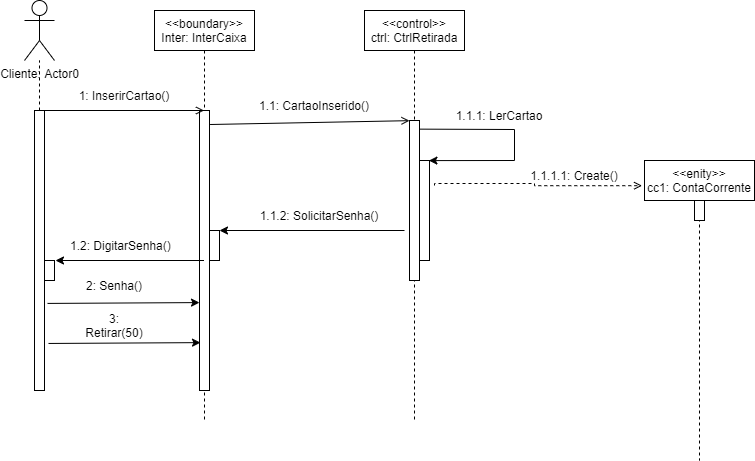

The diagram above was exported from draw.io. Its source (the exported page's mxGraphModel, read from the mxfile embedded in the PNG):
<mxGraphModel dx="862" dy="484" grid="1" gridSize="10" guides="1" tooltips="1" connect="1" arrows="1" fold="1" page="1" pageScale="1" pageWidth="827" pageHeight="1169" math="0" shadow="0">
  <root>
    <mxCell id="0" />
    <mxCell id="1" parent="0" />
    <mxCell id="3nuBFxr9cyL0pnOWT2aG-1" value="&lt;&lt;boundary&gt;&gt;&#10;Inter: InterCaixa" style="shape=umlLifeline;perimeter=lifelinePerimeter;container=1;collapsible=0;recursiveResize=0;rounded=0;shadow=0;strokeWidth=1;" parent="1" vertex="1">
      <mxGeometry x="200" y="50" width="100" height="410" as="geometry" />
    </mxCell>
    <mxCell id="3nuBFxr9cyL0pnOWT2aG-2" value="" style="points=[];perimeter=orthogonalPerimeter;rounded=0;shadow=0;strokeWidth=1;" parent="3nuBFxr9cyL0pnOWT2aG-1" vertex="1">
      <mxGeometry x="45" y="100" width="10" height="280" as="geometry" />
    </mxCell>
    <mxCell id="b3D3zjhk7Q8CWpFNn4pg-2" value="" style="points=[];perimeter=orthogonalPerimeter;rounded=0;shadow=0;strokeWidth=1;" vertex="1" parent="3nuBFxr9cyL0pnOWT2aG-1">
      <mxGeometry x="55" y="220" width="10" height="30" as="geometry" />
    </mxCell>
    <mxCell id="3nuBFxr9cyL0pnOWT2aG-5" value="&lt;&lt;control&gt;&gt;&#10;ctrl: CtrlRetirada" style="shape=umlLifeline;perimeter=lifelinePerimeter;container=1;collapsible=0;recursiveResize=0;rounded=0;shadow=0;strokeWidth=1;" parent="1" vertex="1">
      <mxGeometry x="410" y="50" width="100" height="410" as="geometry" />
    </mxCell>
    <mxCell id="3nuBFxr9cyL0pnOWT2aG-6" value="" style="points=[];perimeter=orthogonalPerimeter;rounded=0;shadow=0;strokeWidth=1;" parent="3nuBFxr9cyL0pnOWT2aG-5" vertex="1">
      <mxGeometry x="45" y="110" width="10" height="160" as="geometry" />
    </mxCell>
    <mxCell id="B1O9EOrIY0dEetCU2lTi-20" value="" style="endArrow=classic;html=1;rounded=0;strokeWidth=1;exitX=1.029;exitY=0.054;exitDx=0;exitDy=0;exitPerimeter=0;entryX=0.943;entryY=0.001;entryDx=0;entryDy=0;entryPerimeter=0;" parent="3nuBFxr9cyL0pnOWT2aG-5" source="3nuBFxr9cyL0pnOWT2aG-6" target="B1O9EOrIY0dEetCU2lTi-22" edge="1">
      <mxGeometry width="50" height="50" relative="1" as="geometry">
        <mxPoint x="130" y="160" as="sourcePoint" />
        <mxPoint x="70" y="150" as="targetPoint" />
        <Array as="points">
          <mxPoint x="150" y="119" />
          <mxPoint x="150" y="150" />
        </Array>
      </mxGeometry>
    </mxCell>
    <mxCell id="B1O9EOrIY0dEetCU2lTi-22" value="" style="points=[];perimeter=orthogonalPerimeter;rounded=0;shadow=0;strokeWidth=1;" parent="3nuBFxr9cyL0pnOWT2aG-5" vertex="1">
      <mxGeometry x="55" y="150" width="10" height="100" as="geometry" />
    </mxCell>
    <mxCell id="B1O9EOrIY0dEetCU2lTi-1" value="Cliente: Actor0" style="shape=umlActor;verticalLabelPosition=bottom;verticalAlign=top;html=1;outlineConnect=0;" parent="1" vertex="1">
      <mxGeometry x="70" y="40" width="30" height="60" as="geometry" />
    </mxCell>
    <mxCell id="B1O9EOrIY0dEetCU2lTi-6" value="" style="rounded=0;whiteSpace=wrap;html=1;" parent="1" vertex="1">
      <mxGeometry x="80" y="150" width="10" height="280" as="geometry" />
    </mxCell>
    <mxCell id="B1O9EOrIY0dEetCU2lTi-7" value="" style="endArrow=none;dashed=1;html=1;strokeWidth=1;rounded=0;exitX=0.5;exitY=0;exitDx=0;exitDy=0;" parent="1" source="B1O9EOrIY0dEetCU2lTi-6" target="B1O9EOrIY0dEetCU2lTi-1" edge="1">
      <mxGeometry width="50" height="50" relative="1" as="geometry">
        <mxPoint x="100" y="210" as="sourcePoint" />
        <mxPoint x="150" y="160" as="targetPoint" />
      </mxGeometry>
    </mxCell>
    <mxCell id="B1O9EOrIY0dEetCU2lTi-13" value="" style="endArrow=open;html=1;rounded=0;strokeWidth=1;endFill=0;" parent="1" target="3nuBFxr9cyL0pnOWT2aG-1" edge="1">
      <mxGeometry relative="1" as="geometry">
        <mxPoint x="90" y="150" as="sourcePoint" />
        <mxPoint x="190" y="150" as="targetPoint" />
      </mxGeometry>
    </mxCell>
    <mxCell id="B1O9EOrIY0dEetCU2lTi-15" value="1: InserirCartao()" style="text;html=1;strokeColor=none;fillColor=none;align=center;verticalAlign=middle;whiteSpace=wrap;rounded=0;" parent="1" vertex="1">
      <mxGeometry x="110" y="120" width="120" height="30" as="geometry" />
    </mxCell>
    <mxCell id="B1O9EOrIY0dEetCU2lTi-18" value="" style="endArrow=open;html=1;rounded=0;strokeWidth=1;exitX=1.057;exitY=0.05;exitDx=0;exitDy=0;exitPerimeter=0;entryX=0;entryY=0.001;entryDx=0;entryDy=0;entryPerimeter=0;endFill=0;" parent="1" source="3nuBFxr9cyL0pnOWT2aG-2" target="3nuBFxr9cyL0pnOWT2aG-6" edge="1">
      <mxGeometry width="50" height="50" relative="1" as="geometry">
        <mxPoint x="400" y="250" as="sourcePoint" />
        <mxPoint x="450" y="151" as="targetPoint" />
      </mxGeometry>
    </mxCell>
    <mxCell id="B1O9EOrIY0dEetCU2lTi-19" value="1.1: CartaoInserido()" style="text;html=1;strokeColor=none;fillColor=none;align=center;verticalAlign=middle;whiteSpace=wrap;rounded=0;" parent="1" vertex="1">
      <mxGeometry x="300" y="130" width="120" height="30" as="geometry" />
    </mxCell>
    <mxCell id="B1O9EOrIY0dEetCU2lTi-21" value="1.1.1: LerCartao" style="text;html=1;strokeColor=none;fillColor=none;align=center;verticalAlign=middle;whiteSpace=wrap;rounded=0;" parent="1" vertex="1">
      <mxGeometry x="500" y="140" width="90" height="30" as="geometry" />
    </mxCell>
    <mxCell id="B1O9EOrIY0dEetCU2lTi-23" value="&lt;&lt;enity&gt;&gt;&#10;cc1: ContaCorrente" style="shape=umlLifeline;perimeter=lifelinePerimeter;container=1;collapsible=0;recursiveResize=0;rounded=0;shadow=0;strokeWidth=1;" parent="1" vertex="1">
      <mxGeometry x="690" y="200" width="110" height="300" as="geometry" />
    </mxCell>
    <mxCell id="B1O9EOrIY0dEetCU2lTi-24" value="" style="points=[];perimeter=orthogonalPerimeter;rounded=0;shadow=0;strokeWidth=1;" parent="B1O9EOrIY0dEetCU2lTi-23" vertex="1">
      <mxGeometry x="50" y="40" width="10" height="20" as="geometry" />
    </mxCell>
    <mxCell id="B1O9EOrIY0dEetCU2lTi-28" style="edgeStyle=orthogonalEdgeStyle;rounded=0;orthogonalLoop=1;jettySize=auto;html=1;strokeWidth=1;entryX=-0.022;entryY=0.084;entryDx=0;entryDy=0;entryPerimeter=0;dashed=1;endArrow=open;endFill=0;" parent="1" target="B1O9EOrIY0dEetCU2lTi-23" edge="1">
      <mxGeometry relative="1" as="geometry">
        <mxPoint x="670" y="225" as="targetPoint" />
        <mxPoint x="480" y="225" as="sourcePoint" />
        <Array as="points">
          <mxPoint x="480" y="223" />
          <mxPoint x="580" y="223" />
          <mxPoint x="580" y="225" />
        </Array>
      </mxGeometry>
    </mxCell>
    <mxCell id="B1O9EOrIY0dEetCU2lTi-29" value="1.1.1.1: Create()" style="text;html=1;strokeColor=none;fillColor=none;align=center;verticalAlign=middle;whiteSpace=wrap;rounded=0;" parent="1" vertex="1">
      <mxGeometry x="570" y="200" width="100" height="30" as="geometry" />
    </mxCell>
    <mxCell id="b3D3zjhk7Q8CWpFNn4pg-1" value="" style="endArrow=classic;html=1;rounded=0;entryX=1;entryY=0;entryDx=0;entryDy=0;entryPerimeter=0;" edge="1" parent="1" target="b3D3zjhk7Q8CWpFNn4pg-2">
      <mxGeometry width="50" height="50" relative="1" as="geometry">
        <mxPoint x="450" y="270" as="sourcePoint" />
        <mxPoint x="320" y="270" as="targetPoint" />
      </mxGeometry>
    </mxCell>
    <mxCell id="b3D3zjhk7Q8CWpFNn4pg-3" value="1.1.2: SolicitarSenha()" style="text;html=1;strokeColor=none;fillColor=none;align=center;verticalAlign=middle;whiteSpace=wrap;rounded=0;" vertex="1" parent="1">
      <mxGeometry x="300" y="240" width="130" height="30" as="geometry" />
    </mxCell>
    <mxCell id="b3D3zjhk7Q8CWpFNn4pg-4" value="" style="points=[];perimeter=orthogonalPerimeter;rounded=0;shadow=0;strokeWidth=1;" vertex="1" parent="1">
      <mxGeometry x="90" y="300" width="10" height="20" as="geometry" />
    </mxCell>
    <mxCell id="b3D3zjhk7Q8CWpFNn4pg-7" value="" style="endArrow=classic;html=1;rounded=0;entryX=1.1;entryY=0;entryDx=0;entryDy=0;entryPerimeter=0;" edge="1" parent="1" source="3nuBFxr9cyL0pnOWT2aG-1" target="b3D3zjhk7Q8CWpFNn4pg-4">
      <mxGeometry width="50" height="50" relative="1" as="geometry">
        <mxPoint x="420" y="270" as="sourcePoint" />
        <mxPoint x="470" y="220" as="targetPoint" />
      </mxGeometry>
    </mxCell>
    <mxCell id="b3D3zjhk7Q8CWpFNn4pg-10" value="1.2: DigitarSenha()" style="text;strokeColor=none;fillColor=none;align=left;verticalAlign=middle;spacingLeft=4;spacingRight=4;overflow=hidden;points=[[0,0.5],[1,0.5]];portConstraint=eastwest;rotatable=0;" vertex="1" parent="1">
      <mxGeometry x="110" y="270" width="120" height="30" as="geometry" />
    </mxCell>
    <mxCell id="b3D3zjhk7Q8CWpFNn4pg-12" value="" style="endArrow=classic;html=1;rounded=0;exitX=1.3;exitY=0.689;exitDx=0;exitDy=0;exitPerimeter=0;entryX=0;entryY=0.686;entryDx=0;entryDy=0;entryPerimeter=0;" edge="1" parent="1" source="B1O9EOrIY0dEetCU2lTi-6" target="3nuBFxr9cyL0pnOWT2aG-2">
      <mxGeometry width="50" height="50" relative="1" as="geometry">
        <mxPoint x="420" y="270" as="sourcePoint" />
        <mxPoint x="470" y="220" as="targetPoint" />
      </mxGeometry>
    </mxCell>
    <mxCell id="b3D3zjhk7Q8CWpFNn4pg-13" value="" style="endArrow=classic;html=1;rounded=0;exitX=1.4;exitY=0.832;exitDx=0;exitDy=0;exitPerimeter=0;entryX=0.1;entryY=0.829;entryDx=0;entryDy=0;entryPerimeter=0;" edge="1" parent="1" source="B1O9EOrIY0dEetCU2lTi-6" target="3nuBFxr9cyL0pnOWT2aG-2">
      <mxGeometry width="50" height="50" relative="1" as="geometry">
        <mxPoint x="90" y="369.99999999999994" as="sourcePoint" />
        <mxPoint x="239" y="369.99999999999994" as="targetPoint" />
      </mxGeometry>
    </mxCell>
    <mxCell id="b3D3zjhk7Q8CWpFNn4pg-14" value="2: Senha()" style="text;html=1;strokeColor=none;fillColor=none;align=center;verticalAlign=middle;whiteSpace=wrap;rounded=0;" vertex="1" parent="1">
      <mxGeometry x="130" y="310" width="60" height="30" as="geometry" />
    </mxCell>
    <mxCell id="b3D3zjhk7Q8CWpFNn4pg-15" value="3: Retirar(50)" style="text;html=1;strokeColor=none;fillColor=none;align=center;verticalAlign=middle;whiteSpace=wrap;rounded=0;" vertex="1" parent="1">
      <mxGeometry x="130" y="350" width="60" height="30" as="geometry" />
    </mxCell>
  </root>
</mxGraphModel>